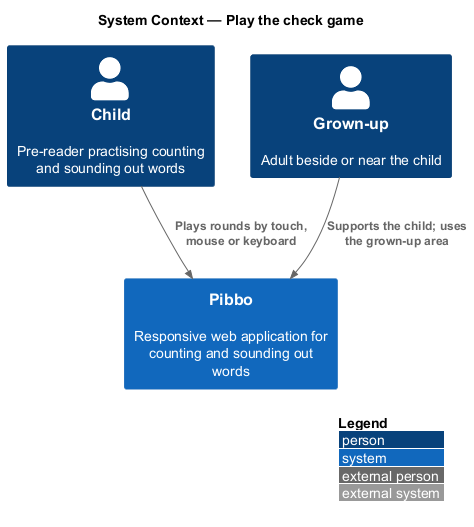

The diagram above was rendered by PlantUML. Its source (embedded in the PNG):
@startuml
!include <C4/C4_Context>
LAYOUT_WITH_LEGEND()
title System Context — Play the check game
Person(child, "Child", "Pre-reader practising counting and sounding out words")
Person(grownup, "Grown-up", "Adult beside or near the child")
System(pibbo, "Pibbo", "Responsive web application for counting and sounding out words")
Rel(child, pibbo, "Plays rounds by touch, mouse or keyboard")
Rel(grownup, pibbo, "Supports the child; uses the grown-up area")
@enduml